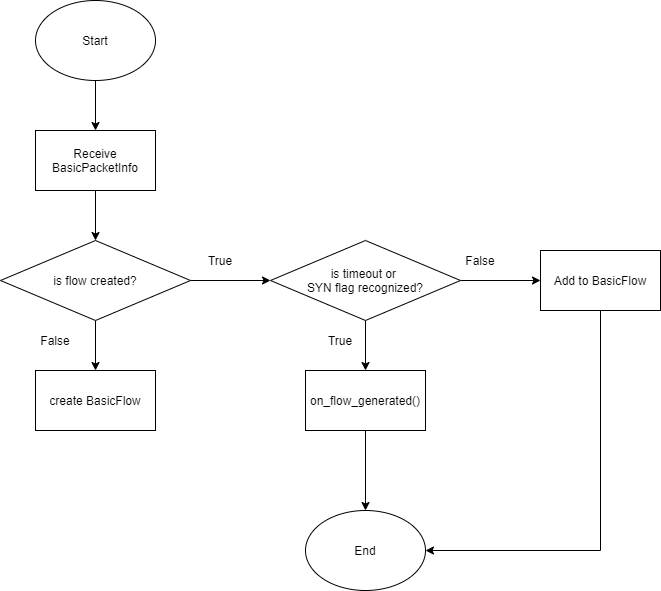

The diagram above was exported from draw.io. Its source (the exported page's mxGraphModel, read from the mxfile embedded in the PNG):
<mxGraphModel dx="1086" dy="806" grid="1" gridSize="10" guides="1" tooltips="1" connect="1" arrows="1" fold="1" page="1" pageScale="1" pageWidth="850" pageHeight="1100" math="0" shadow="0">
  <root>
    <mxCell id="SVsyU1guBjgm0oTa6ZZq-0" />
    <mxCell id="SVsyU1guBjgm0oTa6ZZq-1" parent="SVsyU1guBjgm0oTa6ZZq-0" />
    <mxCell id="SVsyU1guBjgm0oTa6ZZq-4" value="" style="edgeStyle=orthogonalEdgeStyle;rounded=0;orthogonalLoop=1;jettySize=auto;html=1;" parent="SVsyU1guBjgm0oTa6ZZq-1" source="SVsyU1guBjgm0oTa6ZZq-2" edge="1">
      <mxGeometry relative="1" as="geometry">
        <mxPoint x="175" y="200" as="targetPoint" />
      </mxGeometry>
    </mxCell>
    <mxCell id="SVsyU1guBjgm0oTa6ZZq-2" value="Start" style="ellipse;whiteSpace=wrap;html=1;" parent="SVsyU1guBjgm0oTa6ZZq-1" vertex="1">
      <mxGeometry x="115" y="70" width="120" height="80" as="geometry" />
    </mxCell>
    <mxCell id="SVsyU1guBjgm0oTa6ZZq-7" value="" style="edgeStyle=orthogonalEdgeStyle;rounded=0;orthogonalLoop=1;jettySize=auto;html=1;" parent="SVsyU1guBjgm0oTa6ZZq-1" source="SVsyU1guBjgm0oTa6ZZq-5" edge="1">
      <mxGeometry relative="1" as="geometry">
        <mxPoint x="175" y="310" as="targetPoint" />
      </mxGeometry>
    </mxCell>
    <mxCell id="SVsyU1guBjgm0oTa6ZZq-5" value="Receive BasicPacketInfo" style="rounded=0;whiteSpace=wrap;html=1;" parent="SVsyU1guBjgm0oTa6ZZq-1" vertex="1">
      <mxGeometry x="115" y="200" width="120" height="60" as="geometry" />
    </mxCell>
    <mxCell id="SVsyU1guBjgm0oTa6ZZq-10" value="" style="edgeStyle=orthogonalEdgeStyle;rounded=0;orthogonalLoop=1;jettySize=auto;html=1;" parent="SVsyU1guBjgm0oTa6ZZq-1" source="SVsyU1guBjgm0oTa6ZZq-8" edge="1">
      <mxGeometry relative="1" as="geometry">
        <mxPoint x="175" y="440" as="targetPoint" />
      </mxGeometry>
    </mxCell>
    <mxCell id="SVsyU1guBjgm0oTa6ZZq-13" value="" style="edgeStyle=orthogonalEdgeStyle;rounded=0;orthogonalLoop=1;jettySize=auto;html=1;" parent="SVsyU1guBjgm0oTa6ZZq-1" source="SVsyU1guBjgm0oTa6ZZq-8" target="SVsyU1guBjgm0oTa6ZZq-12" edge="1">
      <mxGeometry relative="1" as="geometry" />
    </mxCell>
    <mxCell id="SVsyU1guBjgm0oTa6ZZq-8" value="is flow created?" style="rhombus;whiteSpace=wrap;html=1;" parent="SVsyU1guBjgm0oTa6ZZq-1" vertex="1">
      <mxGeometry x="80" y="310" width="190" height="80" as="geometry" />
    </mxCell>
    <mxCell id="SVsyU1guBjgm0oTa6ZZq-15" value="" style="edgeStyle=orthogonalEdgeStyle;rounded=0;orthogonalLoop=1;jettySize=auto;html=1;" parent="SVsyU1guBjgm0oTa6ZZq-1" source="SVsyU1guBjgm0oTa6ZZq-12" edge="1">
      <mxGeometry relative="1" as="geometry">
        <mxPoint x="445" y="440" as="targetPoint" />
      </mxGeometry>
    </mxCell>
    <mxCell id="SVsyU1guBjgm0oTa6ZZq-18" value="" style="edgeStyle=orthogonalEdgeStyle;rounded=0;orthogonalLoop=1;jettySize=auto;html=1;" parent="SVsyU1guBjgm0oTa6ZZq-1" source="SVsyU1guBjgm0oTa6ZZq-12" edge="1">
      <mxGeometry relative="1" as="geometry">
        <mxPoint x="620" y="350" as="targetPoint" />
      </mxGeometry>
    </mxCell>
    <mxCell id="SVsyU1guBjgm0oTa6ZZq-12" value="is timeout or &lt;br&gt;SYN flag recognized?" style="rhombus;whiteSpace=wrap;html=1;" parent="SVsyU1guBjgm0oTa6ZZq-1" vertex="1">
      <mxGeometry x="350" y="310" width="190" height="80" as="geometry" />
    </mxCell>
    <mxCell id="SVsyU1guBjgm0oTa6ZZq-11" value="create BasicFlow" style="rounded=0;whiteSpace=wrap;html=1;" parent="SVsyU1guBjgm0oTa6ZZq-1" vertex="1">
      <mxGeometry x="115" y="440" width="120" height="60" as="geometry" />
    </mxCell>
    <mxCell id="SVsyU1guBjgm0oTa6ZZq-21" value="" style="edgeStyle=orthogonalEdgeStyle;rounded=0;orthogonalLoop=1;jettySize=auto;html=1;" parent="SVsyU1guBjgm0oTa6ZZq-1" source="SVsyU1guBjgm0oTa6ZZq-16" edge="1">
      <mxGeometry relative="1" as="geometry">
        <mxPoint x="445" y="580" as="targetPoint" />
      </mxGeometry>
    </mxCell>
    <mxCell id="SVsyU1guBjgm0oTa6ZZq-16" value="on_flow_generated()" style="rounded=0;whiteSpace=wrap;html=1;" parent="SVsyU1guBjgm0oTa6ZZq-1" vertex="1">
      <mxGeometry x="385" y="440" width="120" height="60" as="geometry" />
    </mxCell>
    <mxCell id="vcElVC5qjeZed69zrz2G-4" style="edgeStyle=orthogonalEdgeStyle;rounded=0;orthogonalLoop=1;jettySize=auto;html=1;exitX=0.5;exitY=1;exitDx=0;exitDy=0;entryX=1;entryY=0.5;entryDx=0;entryDy=0;" edge="1" parent="SVsyU1guBjgm0oTa6ZZq-1" source="SVsyU1guBjgm0oTa6ZZq-19" target="SVsyU1guBjgm0oTa6ZZq-22">
      <mxGeometry relative="1" as="geometry" />
    </mxCell>
    <mxCell id="SVsyU1guBjgm0oTa6ZZq-19" value="Add to BasicFlow" style="rounded=0;whiteSpace=wrap;html=1;" parent="SVsyU1guBjgm0oTa6ZZq-1" vertex="1">
      <mxGeometry x="620" y="320" width="120" height="60" as="geometry" />
    </mxCell>
    <mxCell id="SVsyU1guBjgm0oTa6ZZq-22" value="End" style="ellipse;whiteSpace=wrap;html=1;" parent="SVsyU1guBjgm0oTa6ZZq-1" vertex="1">
      <mxGeometry x="385" y="580" width="120" height="80" as="geometry" />
    </mxCell>
    <mxCell id="vcElVC5qjeZed69zrz2G-0" value="False" style="text;html=1;strokeColor=none;fillColor=none;align=center;verticalAlign=middle;whiteSpace=wrap;rounded=0;" vertex="1" parent="SVsyU1guBjgm0oTa6ZZq-1">
      <mxGeometry x="115" y="400" width="40" height="20" as="geometry" />
    </mxCell>
    <mxCell id="vcElVC5qjeZed69zrz2G-1" value="True" style="text;html=1;strokeColor=none;fillColor=none;align=center;verticalAlign=middle;whiteSpace=wrap;rounded=0;" vertex="1" parent="SVsyU1guBjgm0oTa6ZZq-1">
      <mxGeometry x="280" y="320" width="40" height="20" as="geometry" />
    </mxCell>
    <mxCell id="vcElVC5qjeZed69zrz2G-2" value="False" style="text;html=1;strokeColor=none;fillColor=none;align=center;verticalAlign=middle;whiteSpace=wrap;rounded=0;" vertex="1" parent="SVsyU1guBjgm0oTa6ZZq-1">
      <mxGeometry x="540" y="320" width="40" height="20" as="geometry" />
    </mxCell>
    <mxCell id="vcElVC5qjeZed69zrz2G-3" value="True" style="text;html=1;strokeColor=none;fillColor=none;align=center;verticalAlign=middle;whiteSpace=wrap;rounded=0;" vertex="1" parent="SVsyU1guBjgm0oTa6ZZq-1">
      <mxGeometry x="400" y="400" width="40" height="20" as="geometry" />
    </mxCell>
  </root>
</mxGraphModel>